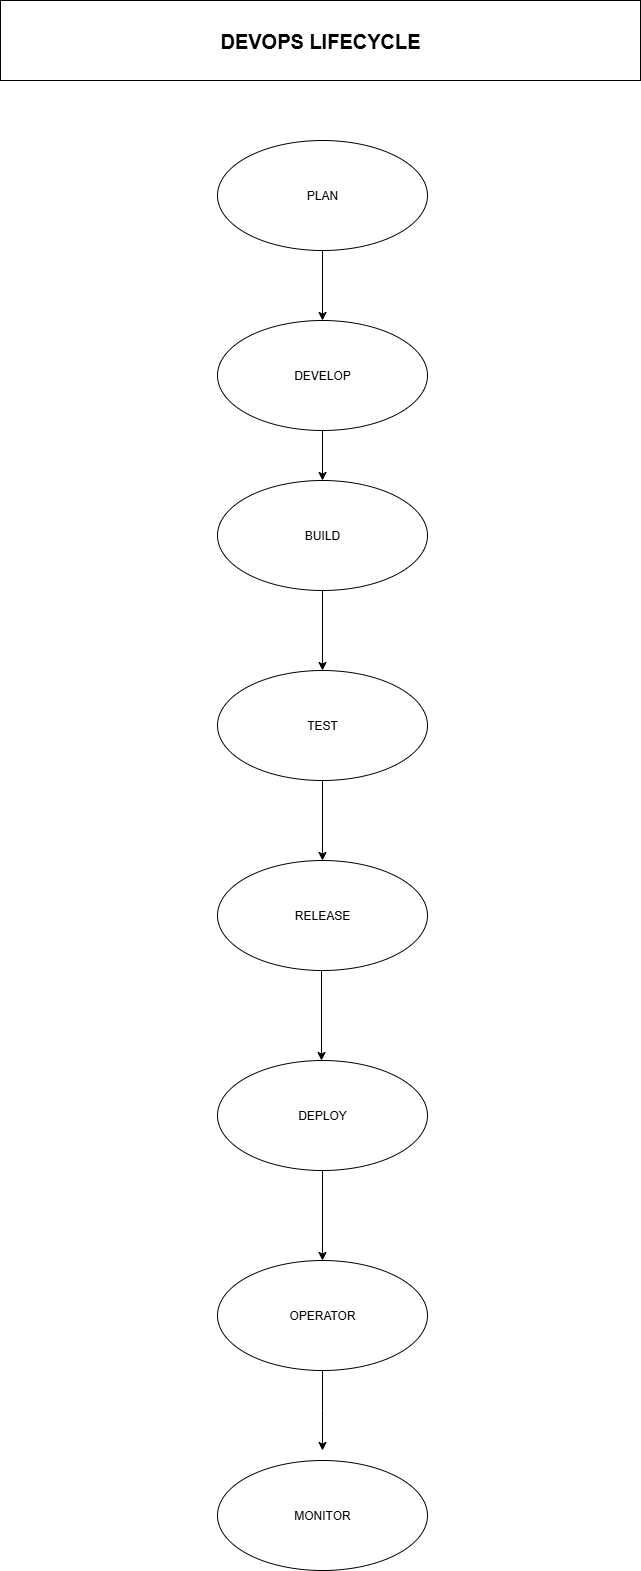

The diagram above was exported from draw.io. Its source (the exported page's mxGraphModel, read from the mxfile embedded in the PNG):
<mxGraphModel dx="1034" dy="570" grid="1" gridSize="10" guides="1" tooltips="1" connect="1" arrows="1" fold="1" page="1" pageScale="1" pageWidth="850" pageHeight="1100" math="0" shadow="0">
  <root>
    <mxCell id="0" />
    <mxCell id="1" parent="0" />
    <mxCell id="N_ALPtV6gX6tPHq9_Uvr-13" value="" style="edgeStyle=orthogonalEdgeStyle;rounded=0;orthogonalLoop=1;jettySize=auto;html=1;" edge="1" parent="1" source="N_ALPtV6gX6tPHq9_Uvr-3" target="N_ALPtV6gX6tPHq9_Uvr-4">
      <mxGeometry relative="1" as="geometry" />
    </mxCell>
    <mxCell id="N_ALPtV6gX6tPHq9_Uvr-3" value="PLAN" style="ellipse;whiteSpace=wrap;html=1;" vertex="1" parent="1">
      <mxGeometry x="320" y="200" width="210" height="110" as="geometry" />
    </mxCell>
    <mxCell id="N_ALPtV6gX6tPHq9_Uvr-14" value="" style="edgeStyle=orthogonalEdgeStyle;rounded=0;orthogonalLoop=1;jettySize=auto;html=1;" edge="1" parent="1" source="N_ALPtV6gX6tPHq9_Uvr-4" target="N_ALPtV6gX6tPHq9_Uvr-5">
      <mxGeometry relative="1" as="geometry" />
    </mxCell>
    <mxCell id="N_ALPtV6gX6tPHq9_Uvr-4" value="DEVELOP" style="ellipse;whiteSpace=wrap;html=1;" vertex="1" parent="1">
      <mxGeometry x="320" y="380" width="210" height="110" as="geometry" />
    </mxCell>
    <mxCell id="N_ALPtV6gX6tPHq9_Uvr-15" value="" style="edgeStyle=orthogonalEdgeStyle;rounded=0;orthogonalLoop=1;jettySize=auto;html=1;" edge="1" parent="1" source="N_ALPtV6gX6tPHq9_Uvr-5" target="N_ALPtV6gX6tPHq9_Uvr-6">
      <mxGeometry relative="1" as="geometry" />
    </mxCell>
    <mxCell id="N_ALPtV6gX6tPHq9_Uvr-5" value="BUILD" style="ellipse;whiteSpace=wrap;html=1;" vertex="1" parent="1">
      <mxGeometry x="320" y="540" width="210" height="110" as="geometry" />
    </mxCell>
    <mxCell id="N_ALPtV6gX6tPHq9_Uvr-16" value="" style="edgeStyle=orthogonalEdgeStyle;rounded=0;orthogonalLoop=1;jettySize=auto;html=1;" edge="1" parent="1" source="N_ALPtV6gX6tPHq9_Uvr-6" target="N_ALPtV6gX6tPHq9_Uvr-7">
      <mxGeometry relative="1" as="geometry" />
    </mxCell>
    <mxCell id="N_ALPtV6gX6tPHq9_Uvr-6" value="TEST" style="ellipse;whiteSpace=wrap;html=1;" vertex="1" parent="1">
      <mxGeometry x="320" y="730" width="210" height="110" as="geometry" />
    </mxCell>
    <mxCell id="N_ALPtV6gX6tPHq9_Uvr-7" value="RELEASE" style="ellipse;whiteSpace=wrap;html=1;" vertex="1" parent="1">
      <mxGeometry x="320" y="920" width="210" height="110" as="geometry" />
    </mxCell>
    <mxCell id="N_ALPtV6gX6tPHq9_Uvr-11" value="" style="edgeStyle=orthogonalEdgeStyle;rounded=0;orthogonalLoop=1;jettySize=auto;html=1;" edge="1" parent="1" source="N_ALPtV6gX6tPHq9_Uvr-8" target="N_ALPtV6gX6tPHq9_Uvr-9">
      <mxGeometry relative="1" as="geometry" />
    </mxCell>
    <mxCell id="N_ALPtV6gX6tPHq9_Uvr-8" value="DEPLOY" style="ellipse;whiteSpace=wrap;html=1;" vertex="1" parent="1">
      <mxGeometry x="320" y="1120" width="210" height="110" as="geometry" />
    </mxCell>
    <mxCell id="N_ALPtV6gX6tPHq9_Uvr-18" value="" style="edgeStyle=orthogonalEdgeStyle;rounded=0;orthogonalLoop=1;jettySize=auto;html=1;" edge="1" parent="1" source="N_ALPtV6gX6tPHq9_Uvr-9">
      <mxGeometry relative="1" as="geometry">
        <mxPoint x="425" y="1510" as="targetPoint" />
      </mxGeometry>
    </mxCell>
    <mxCell id="N_ALPtV6gX6tPHq9_Uvr-9" value="OPERATOR" style="ellipse;whiteSpace=wrap;html=1;" vertex="1" parent="1">
      <mxGeometry x="320" y="1320" width="210" height="110" as="geometry" />
    </mxCell>
    <mxCell id="N_ALPtV6gX6tPHq9_Uvr-10" value="" style="endArrow=classic;html=1;rounded=0;" edge="1" parent="1">
      <mxGeometry width="50" height="50" relative="1" as="geometry">
        <mxPoint x="424" y="1030" as="sourcePoint" />
        <mxPoint x="424" y="1120" as="targetPoint" />
      </mxGeometry>
    </mxCell>
    <mxCell id="N_ALPtV6gX6tPHq9_Uvr-19" value="MONITOR" style="ellipse;whiteSpace=wrap;html=1;" vertex="1" parent="1">
      <mxGeometry x="320" y="1520" width="210" height="110" as="geometry" />
    </mxCell>
    <mxCell id="N_ALPtV6gX6tPHq9_Uvr-20" value="&lt;span style=&quot;font-size: 20px;&quot;&gt;&lt;b&gt;DEVOPS LIFECYCLE&lt;/b&gt;&lt;/span&gt;" style="whiteSpace=wrap;html=1;" vertex="1" parent="1">
      <mxGeometry x="103" y="60" width="640" height="80" as="geometry" />
    </mxCell>
  </root>
</mxGraphModel>